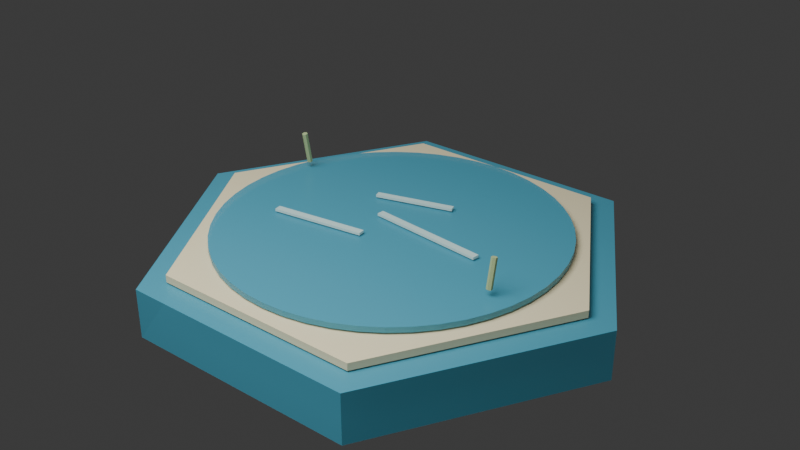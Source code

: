 # Source: terrain-water.blend  (saved by Blender 4.5.91; exported with 4.5.12 LTS)
import bpy
from mathutils import Matrix  # noqa: F401  (used for matrix-valued properties, if any)

bpy.ops.wm.read_factory_settings(use_empty=True)
scene = bpy.context.scene
scene.name = 'Scene'

# ---- collections
col_collection = bpy.data.collections.new('Collection'); scene.collection.children.link(col_collection)

# ---- materials (node trees are filled in below, after node groups)
mat_water_deep_blue_green = bpy.data.materials.new('water_deep_blue_green')
mat_water_deep_blue_green.surface_render_method = 'BLENDED'
mat_water_deep_blue_green.blend_method = 'BLEND'
mat_water_deep_blue_green.use_raytrace_refraction = True
mat_water_deep_blue_green.use_screen_refraction = True
mat_shore_warm_sand = bpy.data.materials.new('shore_warm_sand')
mat_water_soft_highlight = bpy.data.materials.new('water_soft_highlight')
mat_water_soft_highlight.surface_render_method = 'BLENDED'
mat_water_soft_highlight.blend_method = 'BLEND'
mat_water_soft_highlight.use_raytrace_refraction = True
mat_water_soft_highlight.use_screen_refraction = True
mat_shore_reed_green = bpy.data.materials.new('shore_reed_green')

# ---- material node trees
mat_water_deep_blue_green.use_nodes = True; mat_water_deep_blue_green.node_tree.nodes.clear()
_N = mat_water_deep_blue_green.node_tree.nodes; _L = mat_water_deep_blue_green.node_tree.links
n0 = _N.new('ShaderNodeBsdfPrincipled'); n0.name = 'Principled BSDF'; n0.location = (-200, 100)
n0.inputs[0].default_value = (0.08, 0.38, 0.52, 1.0)
n0.inputs[2].default_value = 0.38
n0.inputs[4].default_value = 0.82
n1 = _N.new('ShaderNodeOutputMaterial'); n1.name = 'Material Output'; n1.location = (200, 100)
_L.new(n0.outputs[0], n1.inputs[0])
n1.is_active_output = True
mat_shore_warm_sand.use_nodes = True; mat_shore_warm_sand.node_tree.nodes.clear()
_N = mat_shore_warm_sand.node_tree.nodes; _L = mat_shore_warm_sand.node_tree.links
n0 = _N.new('ShaderNodeBsdfPrincipled'); n0.name = 'Principled BSDF'; n0.location = (-200, 100)
n0.inputs[0].default_value = (0.78, 0.7, 0.46, 1.0)
n0.inputs[2].default_value = 0.86
n1 = _N.new('ShaderNodeOutputMaterial'); n1.name = 'Material Output'; n1.location = (200, 100)
_L.new(n0.outputs[0], n1.inputs[0])
n1.is_active_output = True
mat_water_soft_highlight.use_nodes = True; mat_water_soft_highlight.node_tree.nodes.clear()
_N = mat_water_soft_highlight.node_tree.nodes; _L = mat_water_soft_highlight.node_tree.links
n0 = _N.new('ShaderNodeBsdfPrincipled'); n0.name = 'Principled BSDF'; n0.location = (-200, 100)
n0.inputs[0].default_value = (0.72, 0.95, 0.92, 1.0)
n0.inputs[2].default_value = 0.28
n0.inputs[4].default_value = 0.7
n1 = _N.new('ShaderNodeOutputMaterial'); n1.name = 'Material Output'; n1.location = (200, 100)
_L.new(n0.outputs[0], n1.inputs[0])
n1.is_active_output = True
mat_shore_reed_green.use_nodes = True; mat_shore_reed_green.node_tree.nodes.clear()
_N = mat_shore_reed_green.node_tree.nodes; _L = mat_shore_reed_green.node_tree.links
n0 = _N.new('ShaderNodeBsdfPrincipled'); n0.name = 'Principled BSDF'; n0.location = (-200, 100)
n0.inputs[0].default_value = (0.42, 0.53, 0.26, 1.0)
n0.inputs[2].default_value = 0.84
n1 = _N.new('ShaderNodeOutputMaterial'); n1.name = 'Material Output'; n1.location = (200, 100)
_L.new(n0.outputs[0], n1.inputs[0])
n1.is_active_output = True

# ---- world
world_world = bpy.data.worlds.new('World'); scene.world = world_world
world_world.use_nodes = True; world_world.node_tree.nodes.clear()
_N = world_world.node_tree.nodes; _L = world_world.node_tree.links
n0 = _N.new('ShaderNodeOutputWorld'); n0.name = 'World Output'; n0.location = (200, 100)
n1 = _N.new('ShaderNodeBackground'); n1.name = 'Background'; n1.location = (-200, 100)
n1.inputs[0].default_value = (0.05088, 0.05088, 0.05088, 1.0)
_L.new(n1.outputs[0], n0.inputs[0])
n0.is_active_output = True
world_world.color = (0.05088, 0.05088, 0.05088)
world_world.sun_shadow_jitter_overblur = 0.0

# ---- cameras
cam_camera = bpy.data.cameras.new('Camera')

# ---- lights
light_area = bpy.data.lights.new('Area', 'AREA')
light_area.energy = 350.0
light_area.size = 4.0
light_area.size_y = 1.0

# ---- meshes
me_cylinder = bpy.data.meshes.new('Cylinder')
me_cylinder.from_pydata([(0.0, 1.15, -0.12), (0.0, 1.15, 0.12), (0.9959, 0.575, -0.12), (0.9959, 0.575, 0.12), (0.9959, -0.575, -0.12), (0.9959, -0.575, 0.12), (0.0, -1.15, -0.12), (0.0, -1.15, 0.12), (-0.9959, -0.575, -0.12), (-0.9959, -0.575, 0.12), (-0.9959, 0.575, -0.12), (-0.9959, 0.575, 0.12)], [], [(0, 1, 3, 2), (2, 3, 5, 4), (4, 5, 7, 6), (6, 7, 9, 8), (3, 1, 11, 9, 7, 5), (8, 9, 11, 10), (10, 11, 1, 0), (0, 2, 4, 6, 8, 10)])
_uv = me_cylinder.uv_layers.new(name='UVMap')
_uv.uv.foreach_set('vector', [1.0, 0.5, 1.0, 1.0, 0.8333, 1.0, 0.8333, 0.5, 0.8333, 0.5, 0.8333, 1.0, 0.6667, 1.0, 0.6667, 0.5, 0.6667, 0.5, 0.6667, 1.0, 0.5, 1.0, 0.5, 0.5, 0.5, 0.5, 0.5, 1.0, 0.3333, 1.0, 0.3333, 0.5, 0.4578, 0.37, 0.25, 0.49, 0.04215, 0.37, 0.04215, 0.13, 0.25, 0.01, 0.4578, 0.13, 0.3333, 0.5, 0.3333, 1.0, 0.1667, 1.0, 0.1667, 0.5, 0.1667, 0.5, 0.1667, 1.0, -8.941e-08, 1.0, -8.941e-08, 0.5, 0.75, 0.49, 0.9578, 0.37, 0.9578, 0.13, 0.75, 0.01, 0.5422, 0.13, 0.5422, 0.37])
me_cylinder.materials.append(mat_water_deep_blue_green)
me_cylinder.update()
me_cylinder_001 = bpy.data.meshes.new('Cylinder.001')
me_cylinder_001.from_pydata([(0.0, 1.02, -0.0175), (0.0, 1.02, 0.0175), (0.8833, 0.51, -0.0175), (0.8833, 0.51, 0.0175), (0.8833, -0.51, -0.0175), (0.8833, -0.51, 0.0175), (0.0, -1.02, -0.0175), (0.0, -1.02, 0.0175), (-0.8833, -0.51, -0.0175), (-0.8833, -0.51, 0.0175), (-0.8833, 0.51, -0.0175), (-0.8833, 0.51, 0.0175)], [], [(0, 1, 3, 2), (2, 3, 5, 4), (4, 5, 7, 6), (6, 7, 9, 8), (3, 1, 11, 9, 7, 5), (8, 9, 11, 10), (10, 11, 1, 0), (0, 2, 4, 6, 8, 10)])
_uv = me_cylinder_001.uv_layers.new(name='UVMap')
_uv.uv.foreach_set('vector', [1.0, 0.5, 1.0, 1.0, 0.8333, 1.0, 0.8333, 0.5, 0.8333, 0.5, 0.8333, 1.0, 0.6667, 1.0, 0.6667, 0.5, 0.6667, 0.5, 0.6667, 1.0, 0.5, 1.0, 0.5, 0.5, 0.5, 0.5, 0.5, 1.0, 0.3333, 1.0, 0.3333, 0.5, 0.4578, 0.37, 0.25, 0.49, 0.04215, 0.37, 0.04215, 0.13, 0.25, 0.01, 0.4578, 0.13, 0.3333, 0.5, 0.3333, 1.0, 0.1667, 1.0, 0.1667, 0.5, 0.1667, 0.5, 0.1667, 1.0, -8.941e-08, 1.0, -8.941e-08, 0.5, 0.75, 0.49, 0.9578, 0.37, 0.9578, 0.13, 0.75, 0.01, 0.5422, 0.13, 0.5422, 0.37])
me_cylinder_001.materials.append(mat_shore_warm_sand)
me_cylinder_001.update()
me_cylinder_002 = bpy.data.meshes.new('Cylinder.002')
me_cylinder_002.from_pydata([(0.0, 0.82, -0.013), (0.0, 0.82, 0.013), (0.107, 0.813, -0.013), (0.107, 0.813, 0.013), (0.2122, 0.7921, -0.013), (0.2122, 0.7921, 0.013), (0.3138, 0.7576, -0.013), (0.3138, 0.7576, 0.013), (0.41, 0.7101, -0.013), (0.41, 0.7101, 0.013), (0.4992, 0.6505, -0.013), (0.4992, 0.6505, 0.013), (0.5798, 0.5798, -0.013), (0.5798, 0.5798, 0.013), (0.6505, 0.4992, -0.013), (0.6505, 0.4992, 0.013), (0.7101, 0.41, -0.013), (0.7101, 0.41, 0.013), (0.7576, 0.3138, -0.013), (0.7576, 0.3138, 0.013), (0.7921, 0.2122, -0.013), (0.7921, 0.2122, 0.013), (0.813, 0.107, -0.013), (0.813, 0.107, 0.013), (0.82, 0.0, -0.013), (0.82, 0.0, 0.013), (0.813, -0.107, -0.013), (0.813, -0.107, 0.013), (0.7921, -0.2122, -0.013), (0.7921, -0.2122, 0.013), (0.7576, -0.3138, -0.013), (0.7576, -0.3138, 0.013), (0.7101, -0.41, -0.013), (0.7101, -0.41, 0.013), (0.6505, -0.4992, -0.013), (0.6505, -0.4992, 0.013), (0.5798, -0.5798, -0.013), (0.5798, -0.5798, 0.013), (0.4992, -0.6505, -0.013), (0.4992, -0.6505, 0.013), (0.41, -0.7101, -0.013), (0.41, -0.7101, 0.013), (0.3138, -0.7576, -0.013), (0.3138, -0.7576, 0.013), (0.2122, -0.7921, -0.013), (0.2122, -0.7921, 0.013), (0.107, -0.813, -0.013), (0.107, -0.813, 0.013), (0.0, -0.82, -0.013), (0.0, -0.82, 0.013), (-0.107, -0.813, -0.013), (-0.107, -0.813, 0.013), (-0.2122, -0.7921, -0.013), (-0.2122, -0.7921, 0.013), (-0.3138, -0.7576, -0.013), (-0.3138, -0.7576, 0.013), (-0.41, -0.7101, -0.013), (-0.41, -0.7101, 0.013), (-0.4992, -0.6505, -0.013), (-0.4992, -0.6505, 0.013), (-0.5798, -0.5798, -0.013), (-0.5798, -0.5798, 0.013), (-0.6505, -0.4992, -0.013), (-0.6505, -0.4992, 0.013), (-0.7101, -0.41, -0.013), (-0.7101, -0.41, 0.013), (-0.7576, -0.3138, -0.013), (-0.7576, -0.3138, 0.013), (-0.7921, -0.2122, -0.013), (-0.7921, -0.2122, 0.013), (-0.813, -0.107, -0.013), (-0.813, -0.107, 0.013), (-0.82, 0.0, -0.013), (-0.82, 0.0, 0.013), (-0.813, 0.107, -0.013), (-0.813, 0.107, 0.013), (-0.7921, 0.2122, -0.013), (-0.7921, 0.2122, 0.013), (-0.7576, 0.3138, -0.013), (-0.7576, 0.3138, 0.013), (-0.7101, 0.41, -0.013), (-0.7101, 0.41, 0.013), (-0.6505, 0.4992, -0.013), (-0.6505, 0.4992, 0.013), (-0.5798, 0.5798, -0.013), (-0.5798, 0.5798, 0.013), (-0.4992, 0.6505, -0.013), (-0.4992, 0.6505, 0.013), (-0.41, 0.7101, -0.013), (-0.41, 0.7101, 0.013), (-0.3138, 0.7576, -0.013), (-0.3138, 0.7576, 0.013), (-0.2122, 0.7921, -0.013), (-0.2122, 0.7921, 0.013), (-0.107, 0.813, -0.013), (-0.107, 0.813, 0.013)], [], [(0, 1, 3, 2), (2, 3, 5, 4), (4, 5, 7, 6), (6, 7, 9, 8), (8, 9, 11, 10), (10, 11, 13, 12), (12, 13, 15, 14), (14, 15, 17, 16), (16, 17, 19, 18), (18, 19, 21, 20), (20, 21, 23, 22), (22, 23, 25, 24), (24, 25, 27, 26), (26, 27, 29, 28), (28, 29, 31, 30), (30, 31, 33, 32), (32, 33, 35, 34), (34, 35, 37, 36), (36, 37, 39, 38), (38, 39, 41, 40), (40, 41, 43, 42), (42, 43, 45, 44), (44, 45, 47, 46), (46, 47, 49, 48), (48, 49, 51, 50), (50, 51, 53, 52), (52, 53, 55, 54), (54, 55, 57, 56), (56, 57, 59, 58), (58, 59, 61, 60), (60, 61, 63, 62), (62, 63, 65, 64), (64, 65, 67, 66), (66, 67, 69, 68), (68, 69, 71, 70), (70, 71, 73, 72), (72, 73, 75, 74), (74, 75, 77, 76), (76, 77, 79, 78), (78, 79, 81, 80), (80, 81, 83, 82), (82, 83, 85, 84), (84, 85, 87, 86), (86, 87, 89, 88), (88, 89, 91, 90), (90, 91, 93, 92), (3, 1, 95, 93, 91, 89, 87, 85, 83, 81, 79, 77, 75, 73, 71, 69, 67, 65, 63, 61, 59, 57, 55, 53, 51, 49, 47, 45, 43, 41, 39, 37, 35, 33, 31, 29, 27, 25, 23, 21, 19, 17, 15, 13, 11, 9, 7, 5), (92, 93, 95, 94), (94, 95, 1, 0), (0, 2, 4, 6, 8, 10, 12, 14, 16, 18, 20, 22, 24, 26, 28, 30, 32, 34, 36, 38, 40, 42, 44, 46, 48, 50, 52, 54, 56, 58, 60, 62, 64, 66, 68, 70, 72, 74, 76, 78, 80, 82, 84, 86, 88, 90, 92, 94)])
_uv = me_cylinder_002.uv_layers.new(name='UVMap')
_uv.uv.foreach_set('vector', [1.0, 0.5, 1.0, 1.0, 0.9792, 1.0, 0.9792, 0.5, 0.9792, 0.5, 0.9792, 1.0, 0.9583, 1.0, 0.9583, 0.5, 0.9583, 0.5, 0.9583, 1.0, 0.9375, 1.0, 0.9375, 0.5, 0.9375, 0.5, 0.9375, 1.0, 0.9167, 1.0, 0.9167, 0.5, 0.9167, 0.5, 0.9167, 1.0, 0.8958, 1.0, 0.8958, 0.5, 0.8958, 0.5, 0.8958, 1.0, 0.875, 1.0, 0.875, 0.5, 0.875, 0.5, 0.875, 1.0, 0.8542, 1.0, 0.8542, 0.5, 0.8542, 0.5, 0.8542, 1.0, 0.8333, 1.0, 0.8333, 0.5, 0.8333, 0.5, 0.8333, 1.0, 0.8125, 1.0, 0.8125, 0.5, 0.8125, 0.5, 0.8125, 1.0, 0.7917, 1.0, 0.7917, 0.5, 0.7917, 0.5, 0.7917, 1.0, 0.7708, 1.0, 0.7708, 0.5, 0.7708, 0.5, 0.7708, 1.0, 0.75, 1.0, 0.75, 0.5, 0.75, 0.5, 0.75, 1.0, 0.7292, 1.0, 0.7292, 0.5, 0.7292, 0.5, 0.7292, 1.0, 0.7083, 1.0, 0.7083, 0.5, 0.7083, 0.5, 0.7083, 1.0, 0.6875, 1.0, 0.6875, 0.5, 0.6875, 0.5, 0.6875, 1.0, 0.6667, 1.0, 0.6667, 0.5, 0.6667, 0.5, 0.6667, 1.0, 0.6458, 1.0, 0.6458, 0.5, 0.6458, 0.5, 0.6458, 1.0, 0.625, 1.0, 0.625, 0.5, 0.625, 0.5, 0.625, 1.0, 0.6042, 1.0, 0.6042, 0.5, 0.6042, 0.5, 0.6042, 1.0, 0.5833, 1.0, 0.5833, 0.5, 0.5833, 0.5, 0.5833, 1.0, 0.5625, 1.0, 0.5625, 0.5, 0.5625, 0.5, 0.5625, 1.0, 0.5417, 1.0, 0.5417, 0.5, 0.5417, 0.5, 0.5417, 1.0, 0.5208, 1.0, 0.5208, 0.5, 0.5208, 0.5, 0.5208, 1.0, 0.5, 1.0, 0.5, 0.5, 0.5, 0.5, 0.5, 1.0, 0.4792, 1.0, 0.4792, 0.5, 0.4792, 0.5, 0.4792, 1.0, 0.4583, 1.0, 0.4583, 0.5, 0.4583, 0.5, 0.4583, 1.0, 0.4375, 1.0, 0.4375, 0.5, 0.4375, 0.5, 0.4375, 1.0, 0.4167, 1.0, 0.4167, 0.5, 0.4167, 0.5, 0.4167, 1.0, 0.3958, 1.0, 0.3958, 0.5, 0.3958, 0.5, 0.3958, 1.0, 0.375, 1.0, 0.375, 0.5, 0.375, 0.5, 0.375, 1.0, 0.3542, 1.0, 0.3542, 0.5, 0.3542, 0.5, 0.3542, 1.0, 0.3333, 1.0, 0.3333, 0.5, 0.3333, 0.5, 0.3333, 1.0, 0.3125, 1.0, 0.3125, 0.5, 0.3125, 0.5, 0.3125, 1.0, 0.2917, 1.0, 0.2917, 0.5, 0.2917, 0.5, 0.2917, 1.0, 0.2708, 1.0, 0.2708, 0.5, 0.2708, 0.5, 0.2708, 1.0, 0.25, 1.0, 0.25, 0.5, 0.25, 0.5, 0.25, 1.0, 0.2292, 1.0, 0.2292, 0.5, 0.2292, 0.5, 0.2292, 1.0, 0.2083, 1.0, 0.2083, 0.5, 0.2083, 0.5, 0.2083, 1.0, 0.1875, 1.0, 0.1875, 0.5, 0.1875, 0.5, 0.1875, 1.0, 0.1667, 1.0, 0.1667, 0.5, 0.1667, 0.5, 0.1667, 1.0, 0.1458, 1.0, 0.1458, 0.5, 0.1458, 0.5, 0.1458, 1.0, 0.125, 1.0, 0.125, 0.5, 0.125, 0.5, 0.125, 1.0, 0.1042, 1.0, 0.1042, 0.5, 0.1042, 0.5, 0.1042, 1.0, 0.08333, 1.0, 0.08333, 0.5, 0.08333, 0.5, 0.08333, 1.0, 0.0625, 1.0, 0.0625, 0.5, 0.0625, 0.5, 0.0625, 1.0, 0.04167, 1.0, 0.04167, 0.5, 0.2813, 0.4879, 0.25, 0.49, 0.2187, 0.4879, 0.1879, 0.4818, 0.1582, 0.4717, 0.13, 0.4578, 0.1039, 0.4404, 0.08029, 0.4197, 0.0596, 0.3961, 0.04215, 0.37, 0.02827, 0.3418, 0.01818, 0.3121, 0.01205, 0.2813, 0.01, 0.25, 0.01205, 0.2187, 0.01818, 0.1879, 0.02827, 0.1582, 0.04215, 0.13, 0.0596, 0.1039, 0.08029, 0.08029, 0.1039, 0.0596, 0.13, 0.04215, 0.1582, 0.02827, 0.1879, 0.01818, 0.2187, 0.01205, 0.25, 0.01, 0.2813, 0.01205, 0.3121, 0.01818, 0.3418, 0.02827, 0.37, 0.04215, 0.3961, 0.0596, 0.4197, 0.08029, 0.4404, 0.1039, 0.4578, 0.13, 0.4717, 0.1582, 0.4818, 0.1879, 0.4879, 0.2187, 0.49, 0.25, 0.4879, 0.2813, 0.4818, 0.3121, 0.4717, 0.3418, 0.4578, 0.37, 0.4404, 0.3961, 0.4197, 0.4197, 0.3961, 0.4404, 0.37, 0.4578, 0.3418, 0.4717, 0.3121, 0.4818, 0.04167, 0.5, 0.04167, 1.0, 0.02083, 1.0, 0.02083, 0.5, 0.02083, 0.5, 0.02083, 1.0, 3.763e-07, 1.0, 3.763e-07, 0.5, 0.75, 0.49, 0.7813, 0.4879, 0.8121, 0.4818, 0.8418, 0.4717, 0.87, 0.4578, 0.8961, 0.4404, 0.9197, 0.4197, 0.9404, 0.3961, 0.9578, 0.37, 0.9717, 0.3418, 0.9818, 0.3121, 0.9879, 0.2813, 0.99, 0.25, 0.9879, 0.2187, 0.9818, 0.1879, 0.9717, 0.1582, 0.9578, 0.13, 0.9404, 0.1039, 0.9197, 0.08029, 0.8961, 0.0596, 0.87, 0.04215, 0.8418, 0.02827, 0.8121, 0.01818, 0.7813, 0.01205, 0.75, 0.01, 0.7187, 0.01205, 0.6879, 0.01818, 0.6582, 0.02827, 0.63, 0.04215, 0.6039, 0.0596, 0.5803, 0.08029, 0.5596, 0.1039, 0.5422, 0.13, 0.5283, 0.1582, 0.5182, 0.1879, 0.5121, 0.2187, 0.51, 0.25, 0.5121, 0.2813, 0.5182, 0.3121, 0.5283, 0.3418, 0.5422, 0.37, 0.5596, 0.3961, 0.5803, 0.4197, 0.6039, 0.4404, 0.63, 0.4578, 0.6582, 0.4717, 0.6879, 0.4818, 0.7187, 0.4879])
me_cylinder_002.materials.append(mat_water_deep_blue_green)
me_cylinder_002.update()
me_cube = bpy.data.meshes.new('Cube')
me_cube.from_pydata([(-0.23, -0.017, -0.006), (-0.23, -0.017, 0.006), (-0.23, 0.017, -0.006), (-0.23, 0.017, 0.006), (0.23, -0.017, -0.006), (0.23, -0.017, 0.006), (0.23, 0.017, -0.006), (0.23, 0.017, 0.006)], [], [(0, 1, 3, 2), (2, 3, 7, 6), (6, 7, 5, 4), (4, 5, 1, 0), (2, 6, 4, 0), (7, 3, 1, 5)])
_uv = me_cube.uv_layers.new(name='UVMap')
_uv.uv.foreach_set('vector', [0.375, 0.0, 0.625, 0.0, 0.625, 0.25, 0.375, 0.25, 0.375, 0.25, 0.625, 0.25, 0.625, 0.5, 0.375, 0.5, 0.375, 0.5, 0.625, 0.5, 0.625, 0.75, 0.375, 0.75, 0.375, 0.75, 0.625, 0.75, 0.625, 1.0, 0.375, 1.0, 0.125, 0.5, 0.375, 0.5, 0.375, 0.75, 0.125, 0.75, 0.625, 0.5, 0.875, 0.5, 0.875, 0.75, 0.625, 0.75])
me_cube.materials.append(mat_water_soft_highlight)
me_cube.update()
me_cube_001 = bpy.data.meshes.new('Cube.001')
me_cube_001.from_pydata([(-0.29, -0.017, -0.006), (-0.29, -0.017, 0.006), (-0.29, 0.017, -0.006), (-0.29, 0.017, 0.006), (0.29, -0.017, -0.006), (0.29, -0.017, 0.006), (0.29, 0.017, -0.006), (0.29, 0.017, 0.006)], [], [(0, 1, 3, 2), (2, 3, 7, 6), (6, 7, 5, 4), (4, 5, 1, 0), (2, 6, 4, 0), (7, 3, 1, 5)])
_uv = me_cube_001.uv_layers.new(name='UVMap')
_uv.uv.foreach_set('vector', [0.375, 0.0, 0.625, 0.0, 0.625, 0.25, 0.375, 0.25, 0.375, 0.25, 0.625, 0.25, 0.625, 0.5, 0.375, 0.5, 0.375, 0.5, 0.625, 0.5, 0.625, 0.75, 0.375, 0.75, 0.375, 0.75, 0.625, 0.75, 0.625, 1.0, 0.375, 1.0, 0.125, 0.5, 0.375, 0.5, 0.375, 0.75, 0.125, 0.75, 0.625, 0.5, 0.875, 0.5, 0.875, 0.75, 0.625, 0.75])
me_cube_001.materials.append(mat_water_soft_highlight)
me_cube_001.update()
me_cube_002 = bpy.data.meshes.new('Cube.002')
me_cube_002.from_pydata([(-0.19, -0.015, -0.006), (-0.19, -0.015, 0.006), (-0.19, 0.015, -0.006), (-0.19, 0.015, 0.006), (0.19, -0.015, -0.006), (0.19, -0.015, 0.006), (0.19, 0.015, -0.006), (0.19, 0.015, 0.006)], [], [(0, 1, 3, 2), (2, 3, 7, 6), (6, 7, 5, 4), (4, 5, 1, 0), (2, 6, 4, 0), (7, 3, 1, 5)])
_uv = me_cube_002.uv_layers.new(name='UVMap')
_uv.uv.foreach_set('vector', [0.375, 0.0, 0.625, 0.0, 0.625, 0.25, 0.375, 0.25, 0.375, 0.25, 0.625, 0.25, 0.625, 0.5, 0.375, 0.5, 0.375, 0.5, 0.625, 0.5, 0.625, 0.75, 0.375, 0.75, 0.375, 0.75, 0.625, 0.75, 0.625, 1.0, 0.375, 1.0, 0.125, 0.5, 0.375, 0.5, 0.375, 0.75, 0.125, 0.75, 0.625, 0.5, 0.875, 0.5, 0.875, 0.75, 0.625, 0.75])
me_cube_002.materials.append(mat_water_soft_highlight)
me_cube_002.update()
me_cylinder_003 = bpy.data.meshes.new('Cylinder.003')
me_cylinder_003.from_pydata([(0.0, 0.014, -0.08), (0.0, 0.014, 0.08), (0.01212, 0.007, -0.08), (0.01212, 0.007, 0.08), (0.01212, -0.007, -0.08), (0.01212, -0.007, 0.08), (0.0, -0.014, -0.08), (0.0, -0.014, 0.08), (-0.01212, -0.007, -0.08), (-0.01212, -0.007, 0.08), (-0.01212, 0.007, -0.08), (-0.01212, 0.007, 0.08)], [], [(0, 1, 3, 2), (2, 3, 5, 4), (4, 5, 7, 6), (6, 7, 9, 8), (3, 1, 11, 9, 7, 5), (8, 9, 11, 10), (10, 11, 1, 0), (0, 2, 4, 6, 8, 10)])
_uv = me_cylinder_003.uv_layers.new(name='UVMap')
_uv.uv.foreach_set('vector', [1.0, 0.5, 1.0, 1.0, 0.8333, 1.0, 0.8333, 0.5, 0.8333, 0.5, 0.8333, 1.0, 0.6667, 1.0, 0.6667, 0.5, 0.6667, 0.5, 0.6667, 1.0, 0.5, 1.0, 0.5, 0.5, 0.5, 0.5, 0.5, 1.0, 0.3333, 1.0, 0.3333, 0.5, 0.4578, 0.37, 0.25, 0.49, 0.04215, 0.37, 0.04215, 0.13, 0.25, 0.01, 0.4578, 0.13, 0.3333, 0.5, 0.3333, 1.0, 0.1667, 1.0, 0.1667, 0.5, 0.1667, 0.5, 0.1667, 1.0, -8.941e-08, 1.0, -8.941e-08, 0.5, 0.75, 0.49, 0.9578, 0.37, 0.9578, 0.13, 0.75, 0.01, 0.5422, 0.13, 0.5422, 0.37])
me_cylinder_003.materials.append(mat_shore_reed_green)
me_cylinder_003.update()
me_cylinder_004 = bpy.data.meshes.new('Cylinder.004')
me_cylinder_004.from_pydata([(0.0, 0.014, -0.07), (0.0, 0.014, 0.07), (0.01212, 0.007, -0.07), (0.01212, 0.007, 0.07), (0.01212, -0.007, -0.07), (0.01212, -0.007, 0.07), (0.0, -0.014, -0.07), (0.0, -0.014, 0.07), (-0.01212, -0.007, -0.07), (-0.01212, -0.007, 0.07), (-0.01212, 0.007, -0.07), (-0.01212, 0.007, 0.07)], [], [(0, 1, 3, 2), (2, 3, 5, 4), (4, 5, 7, 6), (6, 7, 9, 8), (3, 1, 11, 9, 7, 5), (8, 9, 11, 10), (10, 11, 1, 0), (0, 2, 4, 6, 8, 10)])
_uv = me_cylinder_004.uv_layers.new(name='UVMap')
_uv.uv.foreach_set('vector', [1.0, 0.5, 1.0, 1.0, 0.8333, 1.0, 0.8333, 0.5, 0.8333, 0.5, 0.8333, 1.0, 0.6667, 1.0, 0.6667, 0.5, 0.6667, 0.5, 0.6667, 1.0, 0.5, 1.0, 0.5, 0.5, 0.5, 0.5, 0.5, 1.0, 0.3333, 1.0, 0.3333, 0.5, 0.4578, 0.37, 0.25, 0.49, 0.04215, 0.37, 0.04215, 0.13, 0.25, 0.01, 0.4578, 0.13, 0.3333, 0.5, 0.3333, 1.0, 0.1667, 1.0, 0.1667, 0.5, 0.1667, 0.5, 0.1667, 1.0, -8.941e-08, 1.0, -8.941e-08, 0.5, 0.75, 0.49, 0.9578, 0.37, 0.9578, 0.13, 0.75, 0.01, 0.5422, 0.13, 0.5422, 0.37])
me_cylinder_004.materials.append(mat_shore_reed_green)
me_cylinder_004.update()

# ---- objects
ob_hex_basin_side = bpy.data.objects.new('hex_basin_side', me_cylinder)
ob_shallow_sand_ring = bpy.data.objects.new('shallow_sand_ring', me_cylinder_001)
ob_water_surface = bpy.data.objects.new('water_surface', me_cylinder_002)
ob_wave_decal_1 = bpy.data.objects.new('wave_decal_1', me_cube)
ob_wave_decal_2 = bpy.data.objects.new('wave_decal_2', me_cube_001)
ob_wave_decal_3 = bpy.data.objects.new('wave_decal_3', me_cube_002)
ob_reed_or_rock_props_reed_1 = bpy.data.objects.new('reed_or_rock_props_reed_1', me_cylinder_003)
ob_reed_or_rock_props_reed_2 = bpy.data.objects.new('reed_or_rock_props_reed_2', me_cylinder_004)
ob_asset_preview_key_light = bpy.data.objects.new('asset_preview_key_light', light_area)
ob_camera = bpy.data.objects.new('Camera', cam_camera)

# ---- transforms, parenting, visibility, modifiers, constraints
ob_hex_basin_side.location = (0.0, 0.0, -0.15)
ob_hex_basin_side.rotation_euler = (0.0, 0.0, 0.5236)
ob_shallow_sand_ring.location = (0.0, 0.0, -0.005)
ob_shallow_sand_ring.rotation_euler = (0.0, 0.0, 0.5236)
ob_water_surface.location = (0.0, 0.0, 0.035)
ob_wave_decal_1.location = (-0.28, -0.18, 0.062)
ob_wave_decal_1.rotation_euler = (0.0, 0.0, 0.14)
ob_wave_decal_2.location = (0.18, 0.02, 0.062)
ob_wave_decal_2.rotation_euler = (0.0, 0.0, -0.1)
ob_wave_decal_3.location = (-0.06, 0.24, 0.062)
ob_wave_decal_3.rotation_euler = (0.0, 0.0, 0.28)
ob_reed_or_rock_props_reed_1.location = (-0.72, 0.22, 0.16)
ob_reed_or_rock_props_reed_1.rotation_euler = (0.18, 0.0, 0.0)
ob_reed_or_rock_props_reed_2.location = (0.68, -0.2, 0.15)
ob_reed_or_rock_props_reed_2.rotation_euler = (-0.2, 0.0, 0.0)
ob_asset_preview_key_light.location = (0.0, -3.0, 4.0)
ob_camera.location = (2.8, -3.4, 2.4)
ob_camera.rotation_euler = (1.082, 0.0, 0.6807)

# ---- collection membership
col_collection.objects.link(ob_hex_basin_side)
col_collection.objects.link(ob_shallow_sand_ring)
col_collection.objects.link(ob_water_surface)
col_collection.objects.link(ob_wave_decal_1)
col_collection.objects.link(ob_wave_decal_2)
col_collection.objects.link(ob_wave_decal_3)
col_collection.objects.link(ob_reed_or_rock_props_reed_1)
col_collection.objects.link(ob_reed_or_rock_props_reed_2)
col_collection.objects.link(ob_asset_preview_key_light)
col_collection.objects.link(ob_camera)

# ---- scene / render settings (as saved in the file)
scene.camera = ob_camera
scene.frame_start = 1; scene.frame_end = 250; scene.frame_set(1)
scene.render.engine = 'BLENDER_EEVEE_NEXT'
bpy.context.view_layer.update()
